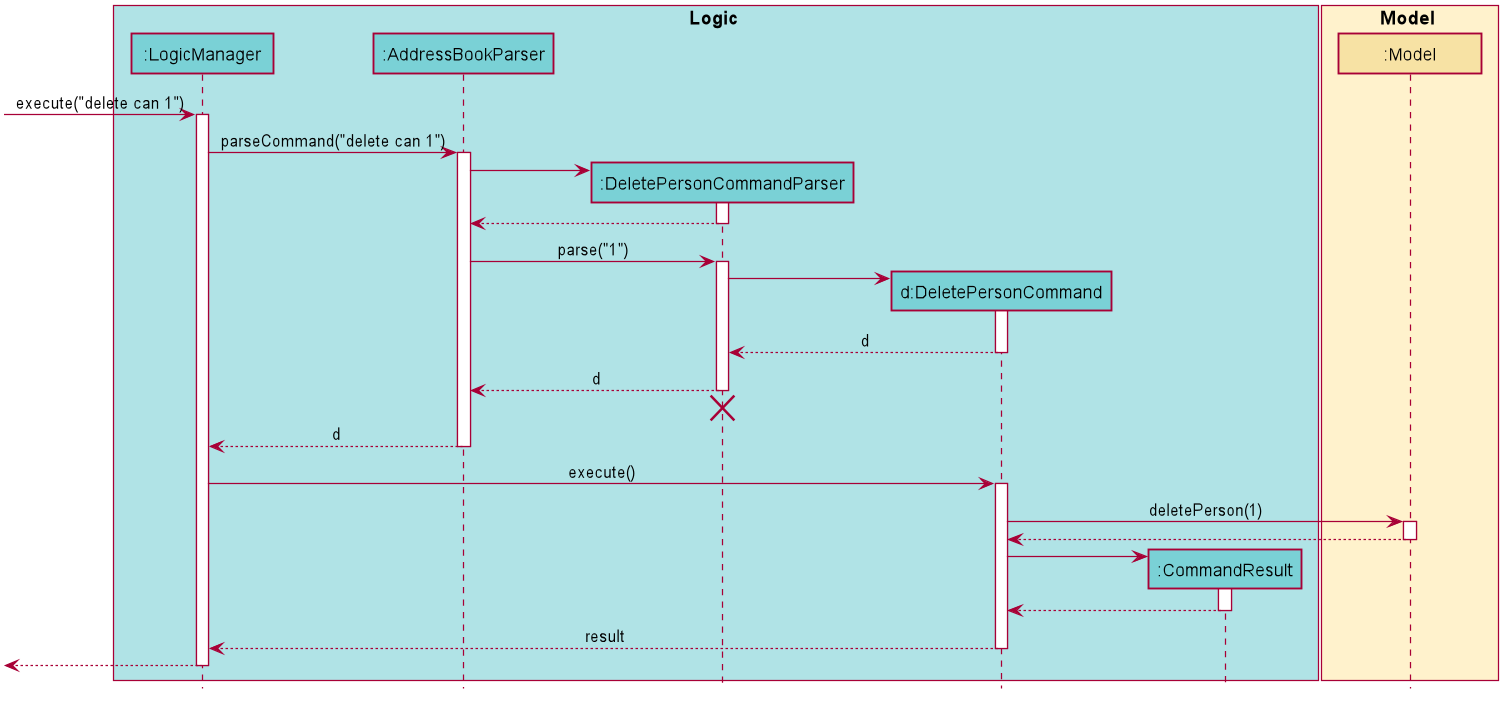

The diagram above was rendered by PlantUML. Its source (embedded in the PNG):
@startuml








skinparam BackgroundColor #FFFFFFF

skinparam Shadowing false

skinparam Class {
    FontColor #000000
    BorderThickness 1
    BorderColor #FFFFFF
    StereotypeFontColor #000000
    FontName Arial
}

skinparam Actor {
    BorderColor #000000
    Color #000000
    FontName Arial
}

skinparam Sequence {
    MessageAlign center
    BoxFontSize 15
    BoxPadding 0
    BoxFontColor #000000
    FontName Arial
}

skinparam Participant {
    FontColor #000000
    Padding 20
}

skinparam MinClassWidth 100
skinparam ParticipantPadding 10
skinparam Shadowing false
skinparam DefaultTextAlignment center
skinparam packageStyle Rectangle

hide footbox
hide members
hide circle

box Logic #B0E3E6
participant ":LogicManager" as LogicManager #7AD1D6
participant ":AddressBookParser" as AddressBookParser #7AD1D6
participant ":DeletePersonCommandParser" as DeleteCommandParser #7AD1D6
participant "d:DeletePersonCommand" as DeleteCommand #7AD1D6
participant ":CommandResult" as CommandResult #7AD1D6
end box

box Model #FFF2CC
participant ":Model" as Model #F7E2A4
end box

[-> LogicManager : execute("delete can 1")
activate LogicManager

LogicManager -> AddressBookParser : parseCommand("delete can 1")
activate AddressBookParser

create DeleteCommandParser
AddressBookParser -> DeleteCommandParser
activate DeleteCommandParser

DeleteCommandParser --> AddressBookParser
deactivate DeleteCommandParser

AddressBookParser -> DeleteCommandParser : parse("1")
activate DeleteCommandParser

create DeleteCommand
DeleteCommandParser -> DeleteCommand
activate DeleteCommand

DeleteCommand --> DeleteCommandParser : d
deactivate DeleteCommand

DeleteCommandParser --> AddressBookParser : d
deactivate DeleteCommandParser
DeleteCommandParser -[hidden]-> AddressBookParser
destroy DeleteCommandParser

AddressBookParser --> LogicManager : d
deactivate AddressBookParser

LogicManager -> DeleteCommand : execute()
activate DeleteCommand

DeleteCommand -> Model : deletePerson(1)
activate Model

Model --> DeleteCommand
deactivate Model

create CommandResult
DeleteCommand -> CommandResult
activate CommandResult

CommandResult --> DeleteCommand
deactivate CommandResult

DeleteCommand --> LogicManager : result
deactivate DeleteCommand

[<--LogicManager
deactivate LogicManager
@enduml